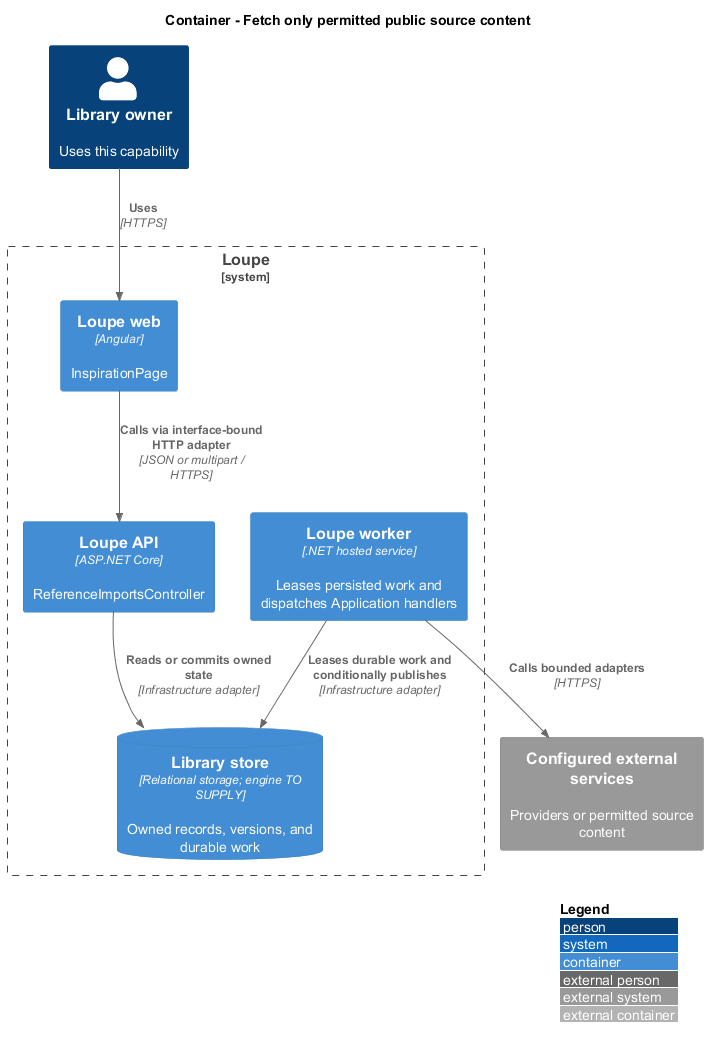

The diagram above was rendered by PlantUML. Its source (embedded in the PNG):
@startuml
!include <C4/C4_Container>
LAYOUT_WITH_LEGEND()
title Container - Fetch only permitted public source content
Person(owner, "Library owner", "Uses this capability")
System_Boundary(loupe, "Loupe") {
Container(spa, "Loupe web", "Angular", "InspirationPage")
Container(api, "Loupe API", "ASP.NET Core", "ReferenceImportsController")
ContainerDb(db, "Library store", "Relational storage; engine TO SUPPLY", "Owned records, versions, and durable work")
Container(worker, "Loupe worker", ".NET hosted service", "Leases persisted work and dispatches Application handlers")
}
Rel(owner, spa, "Uses", "HTTPS")
Rel(spa, api, "Calls via interface-bound HTTP adapter", "JSON or multipart / HTTPS")
Rel(api, db, "Reads or commits owned state", "Infrastructure adapter")
Rel(worker, db, "Leases durable work and conditionally publishes", "Infrastructure adapter")
System_Ext(external, "Configured external services", "Providers or permitted source content")
Rel(worker, external, "Calls bounded adapters", "HTTPS")
@enduml